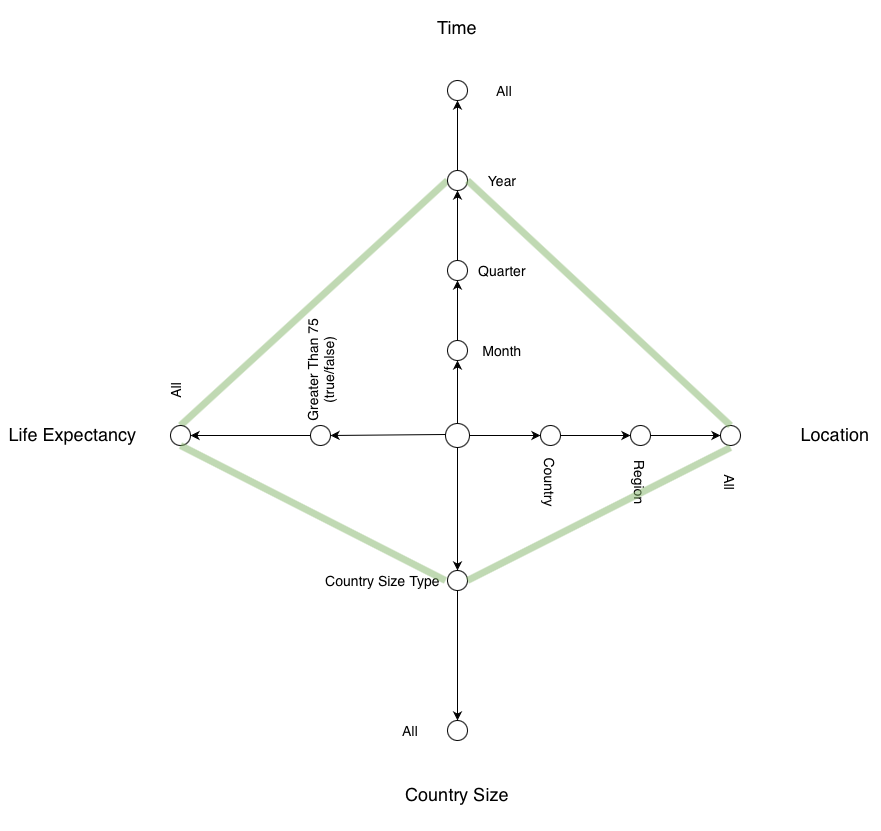

The diagram above was exported from draw.io. Its source (the exported page's mxGraphModel, read from the mxfile embedded in the PNG):
<mxGraphModel dx="832" dy="1538" grid="1" gridSize="10" guides="1" tooltips="1" connect="1" arrows="1" fold="1" page="1" pageScale="1" pageWidth="1654" pageHeight="1169" math="0" shadow="0">
  <root>
    <mxCell id="0" />
    <mxCell id="1" parent="0" />
    <mxCell id="1jRQDFC6JsMGLsqdwEUS-55" value="" style="endArrow=none;html=1;fontSize=20;strokeWidth=7;fillColor=#d5e8d4;exitX=0.5;exitY=0;exitDx=0;exitDy=0;rounded=1;strokeColor=#82b366;shadow=0;opacity=50;entryX=0;entryY=0.5;entryDx=0;entryDy=0;" parent="1" source="1jRQDFC6JsMGLsqdwEUS-33" target="1jRQDFC6JsMGLsqdwEUS-16" edge="1">
      <mxGeometry width="50" height="50" relative="1" as="geometry">
        <mxPoint x="767" y="589.5" as="sourcePoint" />
        <mxPoint x="817" y="499.5" as="targetPoint" />
      </mxGeometry>
    </mxCell>
    <mxCell id="1jRQDFC6JsMGLsqdwEUS-1" value="" style="ellipse;whiteSpace=wrap;html=1;aspect=fixed;" parent="1" vertex="1">
      <mxGeometry x="815" y="573" width="24" height="24" as="geometry" />
    </mxCell>
    <mxCell id="1jRQDFC6JsMGLsqdwEUS-3" value="" style="endArrow=classic;html=1;" parent="1" source="1jRQDFC6JsMGLsqdwEUS-13" edge="1">
      <mxGeometry width="50" height="50" relative="1" as="geometry">
        <mxPoint x="827" y="573" as="sourcePoint" />
        <mxPoint x="827.2142627345845" y="240" as="targetPoint" />
      </mxGeometry>
    </mxCell>
    <mxCell id="1jRQDFC6JsMGLsqdwEUS-6" value="" style="endArrow=classic;html=1;" parent="1" source="1jRQDFC6JsMGLsqdwEUS-31" edge="1">
      <mxGeometry width="50" height="50" relative="1" as="geometry">
        <mxPoint x="839" y="585" as="sourcePoint" />
        <mxPoint x="1099" y="585" as="targetPoint" />
      </mxGeometry>
    </mxCell>
    <mxCell id="1jRQDFC6JsMGLsqdwEUS-8" value="Location" style="text;html=1;strokeColor=none;fillColor=none;align=center;verticalAlign=middle;whiteSpace=wrap;rounded=0;fontSize=18;" parent="1" vertex="1">
      <mxGeometry x="1160" y="557" width="90" height="55" as="geometry" />
    </mxCell>
    <mxCell id="1jRQDFC6JsMGLsqdwEUS-9" value="Country Size" style="text;html=1;strokeColor=none;fillColor=none;align=center;verticalAlign=middle;whiteSpace=wrap;rounded=0;fontSize=18;" parent="1" vertex="1">
      <mxGeometry x="766" y="910" width="122" height="70" as="geometry" />
    </mxCell>
    <mxCell id="1jRQDFC6JsMGLsqdwEUS-11" value="Life Expectancy&amp;nbsp;" style="text;html=1;strokeColor=none;fillColor=none;align=center;verticalAlign=middle;whiteSpace=wrap;rounded=0;fontSize=18;" parent="1" vertex="1">
      <mxGeometry x="370" y="557" width="150" height="55" as="geometry" />
    </mxCell>
    <mxCell id="1jRQDFC6JsMGLsqdwEUS-12" value="Time" style="text;html=1;strokeColor=none;fillColor=none;align=center;verticalAlign=middle;whiteSpace=wrap;rounded=0;fontSize=18;" parent="1" vertex="1">
      <mxGeometry x="782" y="150" width="90" height="55" as="geometry" />
    </mxCell>
    <mxCell id="1jRQDFC6JsMGLsqdwEUS-13" value="" style="ellipse;whiteSpace=wrap;html=1;aspect=fixed;fontSize=18;" parent="1" vertex="1">
      <mxGeometry x="817" y="230" width="20" height="20" as="geometry" />
    </mxCell>
    <mxCell id="1jRQDFC6JsMGLsqdwEUS-15" value="" style="endArrow=classic;html=1;" parent="1" source="1jRQDFC6JsMGLsqdwEUS-16" target="1jRQDFC6JsMGLsqdwEUS-13" edge="1">
      <mxGeometry width="50" height="50" relative="1" as="geometry">
        <mxPoint x="827" y="573.0000000000001" as="sourcePoint" />
        <mxPoint x="827.2142627345845" y="240" as="targetPoint" />
      </mxGeometry>
    </mxCell>
    <mxCell id="1jRQDFC6JsMGLsqdwEUS-16" value="" style="ellipse;whiteSpace=wrap;html=1;aspect=fixed;fontSize=18;" parent="1" vertex="1">
      <mxGeometry x="817" y="320" width="20" height="20" as="geometry" />
    </mxCell>
    <mxCell id="1jRQDFC6JsMGLsqdwEUS-18" value="" style="endArrow=classic;html=1;" parent="1" source="1jRQDFC6JsMGLsqdwEUS-19" target="1jRQDFC6JsMGLsqdwEUS-16" edge="1">
      <mxGeometry width="50" height="50" relative="1" as="geometry">
        <mxPoint x="827" y="573.0000000000001" as="sourcePoint" />
        <mxPoint x="827" y="270" as="targetPoint" />
      </mxGeometry>
    </mxCell>
    <mxCell id="1jRQDFC6JsMGLsqdwEUS-19" value="" style="ellipse;whiteSpace=wrap;html=1;aspect=fixed;fontSize=18;" parent="1" vertex="1">
      <mxGeometry x="817" y="410" width="20" height="20" as="geometry" />
    </mxCell>
    <mxCell id="1jRQDFC6JsMGLsqdwEUS-20" value="" style="endArrow=classic;html=1;" parent="1" source="1jRQDFC6JsMGLsqdwEUS-21" target="1jRQDFC6JsMGLsqdwEUS-19" edge="1">
      <mxGeometry width="50" height="50" relative="1" as="geometry">
        <mxPoint x="827" y="573.0000000000001" as="sourcePoint" />
        <mxPoint x="827" y="340" as="targetPoint" />
      </mxGeometry>
    </mxCell>
    <mxCell id="1jRQDFC6JsMGLsqdwEUS-21" value="" style="ellipse;whiteSpace=wrap;html=1;aspect=fixed;fontSize=18;" parent="1" vertex="1">
      <mxGeometry x="817" y="490" width="20" height="20" as="geometry" />
    </mxCell>
    <mxCell id="1jRQDFC6JsMGLsqdwEUS-22" value="" style="endArrow=classic;html=1;" parent="1" target="1jRQDFC6JsMGLsqdwEUS-21" edge="1">
      <mxGeometry width="50" height="50" relative="1" as="geometry">
        <mxPoint x="827" y="573.0000000000001" as="sourcePoint" />
        <mxPoint x="827" y="430" as="targetPoint" />
      </mxGeometry>
    </mxCell>
    <mxCell id="1jRQDFC6JsMGLsqdwEUS-23" value="" style="ellipse;whiteSpace=wrap;html=1;aspect=fixed;fontSize=18;" parent="1" vertex="1">
      <mxGeometry x="680" y="575" width="20" height="20" as="geometry" />
    </mxCell>
    <mxCell id="1jRQDFC6JsMGLsqdwEUS-24" value="" style="endArrow=classic;html=1;" parent="1" target="1jRQDFC6JsMGLsqdwEUS-23" edge="1">
      <mxGeometry width="50" height="50" relative="1" as="geometry">
        <mxPoint x="815" y="584" as="sourcePoint" />
        <mxPoint x="555" y="584" as="targetPoint" />
      </mxGeometry>
    </mxCell>
    <mxCell id="1jRQDFC6JsMGLsqdwEUS-25" value="" style="ellipse;whiteSpace=wrap;html=1;aspect=fixed;fontSize=18;" parent="1" vertex="1">
      <mxGeometry x="817" y="720" width="20" height="20" as="geometry" />
    </mxCell>
    <mxCell id="1jRQDFC6JsMGLsqdwEUS-26" value="" style="endArrow=classic;html=1;" parent="1" target="1jRQDFC6JsMGLsqdwEUS-25" edge="1">
      <mxGeometry width="50" height="50" relative="1" as="geometry">
        <mxPoint x="827" y="597" as="sourcePoint" />
        <mxPoint x="827" y="877" as="targetPoint" />
        <Array as="points" />
      </mxGeometry>
    </mxCell>
    <mxCell id="1jRQDFC6JsMGLsqdwEUS-27" value="" style="ellipse;whiteSpace=wrap;html=1;aspect=fixed;fontSize=18;" parent="1" vertex="1">
      <mxGeometry x="910" y="575" width="20" height="20" as="geometry" />
    </mxCell>
    <mxCell id="1jRQDFC6JsMGLsqdwEUS-28" value="" style="endArrow=classic;html=1;" parent="1" target="1jRQDFC6JsMGLsqdwEUS-27" edge="1">
      <mxGeometry width="50" height="50" relative="1" as="geometry">
        <mxPoint x="839" y="585" as="sourcePoint" />
        <mxPoint x="1099" y="585" as="targetPoint" />
      </mxGeometry>
    </mxCell>
    <mxCell id="1jRQDFC6JsMGLsqdwEUS-29" value="" style="ellipse;whiteSpace=wrap;html=1;aspect=fixed;fontSize=18;" parent="1" vertex="1">
      <mxGeometry x="1000" y="575" width="20" height="20" as="geometry" />
    </mxCell>
    <mxCell id="1jRQDFC6JsMGLsqdwEUS-30" value="" style="endArrow=classic;html=1;" parent="1" source="1jRQDFC6JsMGLsqdwEUS-27" target="1jRQDFC6JsMGLsqdwEUS-29" edge="1">
      <mxGeometry width="50" height="50" relative="1" as="geometry">
        <mxPoint x="910" y="585" as="sourcePoint" />
        <mxPoint x="1099" y="585" as="targetPoint" />
      </mxGeometry>
    </mxCell>
    <mxCell id="1jRQDFC6JsMGLsqdwEUS-31" value="" style="ellipse;whiteSpace=wrap;html=1;aspect=fixed;fontSize=18;" parent="1" vertex="1">
      <mxGeometry x="1090" y="575" width="20" height="20" as="geometry" />
    </mxCell>
    <mxCell id="1jRQDFC6JsMGLsqdwEUS-32" value="" style="endArrow=classic;html=1;" parent="1" source="1jRQDFC6JsMGLsqdwEUS-29" target="1jRQDFC6JsMGLsqdwEUS-31" edge="1">
      <mxGeometry width="50" height="50" relative="1" as="geometry">
        <mxPoint x="1019.9999999999848" y="585" as="sourcePoint" />
        <mxPoint x="1099" y="585" as="targetPoint" />
      </mxGeometry>
    </mxCell>
    <mxCell id="1jRQDFC6JsMGLsqdwEUS-33" value="" style="ellipse;whiteSpace=wrap;html=1;aspect=fixed;fontSize=18;" parent="1" vertex="1">
      <mxGeometry x="540" y="575" width="20" height="20" as="geometry" />
    </mxCell>
    <mxCell id="1jRQDFC6JsMGLsqdwEUS-35" value="" style="endArrow=classic;html=1;" parent="1" source="1jRQDFC6JsMGLsqdwEUS-23" target="1jRQDFC6JsMGLsqdwEUS-33" edge="1">
      <mxGeometry width="50" height="50" relative="1" as="geometry">
        <mxPoint x="680.000080642887" y="584.9598396812967" as="sourcePoint" />
        <mxPoint x="555" y="584" as="targetPoint" />
      </mxGeometry>
    </mxCell>
    <mxCell id="1jRQDFC6JsMGLsqdwEUS-36" value="" style="ellipse;whiteSpace=wrap;html=1;aspect=fixed;fontSize=18;" parent="1" vertex="1">
      <mxGeometry x="817" y="870" width="20" height="20" as="geometry" />
    </mxCell>
    <mxCell id="1jRQDFC6JsMGLsqdwEUS-39" value="" style="endArrow=classic;html=1;fontSize=18;exitX=0.5;exitY=1;exitDx=0;exitDy=0;entryX=0.5;entryY=0;entryDx=0;entryDy=0;" parent="1" edge="1">
      <mxGeometry width="50" height="50" relative="1" as="geometry">
        <mxPoint x="827" y="740" as="sourcePoint" />
        <mxPoint x="827" y="870" as="targetPoint" />
      </mxGeometry>
    </mxCell>
    <mxCell id="1jRQDFC6JsMGLsqdwEUS-40" value="Country" style="text;html=1;strokeColor=none;fillColor=none;align=center;verticalAlign=middle;whiteSpace=wrap;rounded=0;fontSize=14;rotation=90;" parent="1" vertex="1">
      <mxGeometry x="885" y="612" width="70" height="40" as="geometry" />
    </mxCell>
    <mxCell id="1jRQDFC6JsMGLsqdwEUS-43" value="Region" style="text;html=1;strokeColor=none;fillColor=none;align=center;verticalAlign=middle;whiteSpace=wrap;rounded=0;fontSize=14;rotation=90;" parent="1" vertex="1">
      <mxGeometry x="975" y="612" width="70" height="40" as="geometry" />
    </mxCell>
    <mxCell id="1jRQDFC6JsMGLsqdwEUS-44" value="All" style="text;html=1;strokeColor=none;fillColor=none;align=center;verticalAlign=middle;whiteSpace=wrap;rounded=0;fontSize=14;rotation=90;" parent="1" vertex="1">
      <mxGeometry x="1065" y="612" width="70" height="40" as="geometry" />
    </mxCell>
    <mxCell id="1jRQDFC6JsMGLsqdwEUS-45" value="All" style="text;html=1;strokeColor=none;fillColor=none;align=center;verticalAlign=middle;whiteSpace=wrap;rounded=0;fontSize=14;rotation=0;" parent="1" vertex="1">
      <mxGeometry x="745" y="860" width="70" height="40" as="geometry" />
    </mxCell>
    <mxCell id="1jRQDFC6JsMGLsqdwEUS-46" value="Country Size Type" style="text;html=1;strokeColor=none;fillColor=none;align=center;verticalAlign=middle;whiteSpace=wrap;rounded=0;fontSize=14;rotation=0;" parent="1" vertex="1">
      <mxGeometry x="690" y="710" width="125" height="40" as="geometry" />
    </mxCell>
    <mxCell id="1jRQDFC6JsMGLsqdwEUS-47" value="All" style="text;html=1;strokeColor=none;fillColor=none;align=center;verticalAlign=middle;whiteSpace=wrap;rounded=0;fontSize=14;rotation=-90;" parent="1" vertex="1">
      <mxGeometry x="510" y="520" width="70" height="40" as="geometry" />
    </mxCell>
    <mxCell id="1jRQDFC6JsMGLsqdwEUS-48" value="Greater Than 75 (true/false)" style="text;html=1;strokeColor=none;fillColor=none;align=center;verticalAlign=middle;whiteSpace=wrap;rounded=0;fontSize=14;rotation=-90;" parent="1" vertex="1">
      <mxGeometry x="637.5" y="500" width="105" height="40" as="geometry" />
    </mxCell>
    <mxCell id="1jRQDFC6JsMGLsqdwEUS-49" value="All" style="text;html=1;strokeColor=none;fillColor=none;align=center;verticalAlign=middle;whiteSpace=wrap;rounded=0;fontSize=14;rotation=0;" parent="1" vertex="1">
      <mxGeometry x="839" y="220" width="70" height="40" as="geometry" />
    </mxCell>
    <mxCell id="1jRQDFC6JsMGLsqdwEUS-50" value="Year" style="text;html=1;strokeColor=none;fillColor=none;align=center;verticalAlign=middle;whiteSpace=wrap;rounded=0;fontSize=14;rotation=0;" parent="1" vertex="1">
      <mxGeometry x="837" y="310" width="70" height="40" as="geometry" />
    </mxCell>
    <mxCell id="1jRQDFC6JsMGLsqdwEUS-51" value="Quarter" style="text;html=1;strokeColor=none;fillColor=none;align=center;verticalAlign=middle;whiteSpace=wrap;rounded=0;fontSize=14;rotation=0;" parent="1" vertex="1">
      <mxGeometry x="837" y="400" width="70" height="40" as="geometry" />
    </mxCell>
    <mxCell id="1jRQDFC6JsMGLsqdwEUS-52" value="Month" style="text;html=1;strokeColor=none;fillColor=none;align=center;verticalAlign=middle;whiteSpace=wrap;rounded=0;fontSize=14;rotation=0;" parent="1" vertex="1">
      <mxGeometry x="837" y="480" width="70" height="40" as="geometry" />
    </mxCell>
    <mxCell id="1jRQDFC6JsMGLsqdwEUS-56" value="" style="endArrow=none;html=1;fontSize=20;strokeWidth=7;fillColor=#d5e8d4;exitX=0.5;exitY=1;exitDx=0;exitDy=0;rounded=1;strokeColor=#82b366;shadow=0;opacity=50;entryX=1;entryY=0.5;entryDx=0;entryDy=0;" parent="1" source="1jRQDFC6JsMGLsqdwEUS-33" target="1jRQDFC6JsMGLsqdwEUS-46" edge="1">
      <mxGeometry width="50" height="50" relative="1" as="geometry">
        <mxPoint x="549.9999999999999" y="705.5000000000001" as="sourcePoint" />
        <mxPoint x="780" y="770" as="targetPoint" />
      </mxGeometry>
    </mxCell>
    <mxCell id="1jRQDFC6JsMGLsqdwEUS-57" value="" style="endArrow=none;html=1;fontSize=20;strokeWidth=7;fillColor=#d5e8d4;exitX=0;exitY=0.5;exitDx=0;exitDy=0;rounded=1;strokeColor=#82b366;shadow=0;opacity=50;entryX=1;entryY=0.5;entryDx=0;entryDy=0;" parent="1" source="1jRQDFC6JsMGLsqdwEUS-44" target="1jRQDFC6JsMGLsqdwEUS-25" edge="1">
      <mxGeometry width="50" height="50" relative="1" as="geometry">
        <mxPoint x="755" y="612" as="sourcePoint" />
        <mxPoint x="1020" y="897" as="targetPoint" />
      </mxGeometry>
    </mxCell>
    <mxCell id="1jRQDFC6JsMGLsqdwEUS-58" value="" style="endArrow=none;html=1;fontSize=20;strokeWidth=7;fillColor=#d5e8d4;rounded=1;strokeColor=#82b366;shadow=0;opacity=50;entryX=0.5;entryY=0;entryDx=0;entryDy=0;exitX=0;exitY=0.5;exitDx=0;exitDy=0;" parent="1" source="1jRQDFC6JsMGLsqdwEUS-50" target="1jRQDFC6JsMGLsqdwEUS-31" edge="1">
      <mxGeometry width="50" height="50" relative="1" as="geometry">
        <mxPoint x="930" y="710" as="sourcePoint" />
        <mxPoint x="846.999999999983" y="890" as="targetPoint" />
      </mxGeometry>
    </mxCell>
  </root>
</mxGraphModel>